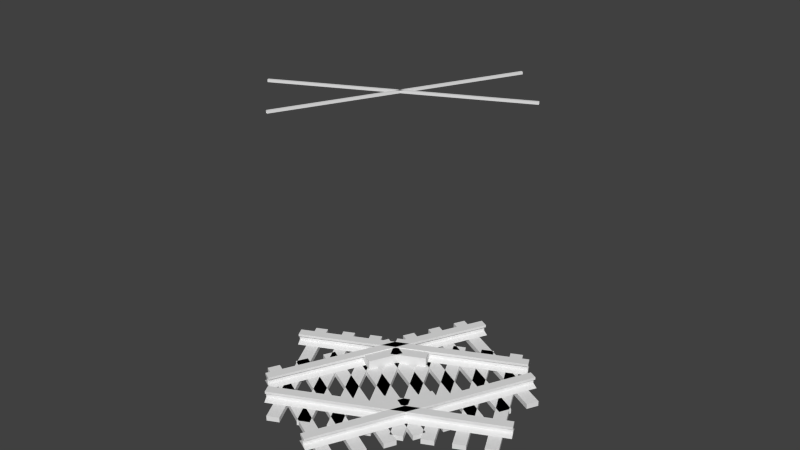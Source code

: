 # Source: rail_redo_bk_straight.blend  (saved by Blender 2.74.0; exported with 4.5.12 LTS)
import bpy
from mathutils import Matrix  # noqa: F401  (used for matrix-valued properties, if any)

bpy.ops.wm.read_factory_settings(use_empty=True)
scene = bpy.context.scene
scene.name = 'Scene'

# ---- collections
col_collection_1 = bpy.data.collections.new('Collection 1'); scene.collection.children.link(col_collection_1)
col_collection_1.hide_render = True
col_collection_1.hide_viewport = True
col_collection_2 = bpy.data.collections.new('Collection 2'); scene.collection.children.link(col_collection_2)
col_collection_2.hide_render = True
col_collection_2.hide_viewport = True
col_collection_3 = bpy.data.collections.new('Collection 3'); scene.collection.children.link(col_collection_3)

# ---- materials (node trees are filled in below, after node groups)
mat_material_008 = bpy.data.materials.new('Material.008')
mat_material_008.alpha_threshold = 0.0
mat_material_008.use_transparent_shadow = False
mat_material_008.preview_render_type = 'CUBE'
mat_material_008.roughness = 0.5
mat_material_008.line_color = (0.0, 0.0, 0.0, 1.0)
mat_material_009 = bpy.data.materials.new('Material.009')
mat_material_009.alpha_threshold = 0.0
mat_material_009.use_transparent_shadow = False
mat_material_009.preview_render_type = 'CUBE'
mat_material_009.roughness = 0.5
mat_material_009.line_color = (0.0, 0.0, 0.0, 1.0)
mat_material_026 = bpy.data.materials.new('Material.026')
mat_material_026.alpha_threshold = 0.0
mat_material_026.use_transparent_shadow = False
mat_material_026.preview_render_type = 'CUBE'
mat_material_026.roughness = 0.5
mat_material_026.line_color = (0.0, 0.0, 0.0, 1.0)
mat_material_027 = bpy.data.materials.new('Material.027')
mat_material_027.alpha_threshold = 0.0
mat_material_027.use_transparent_shadow = False
mat_material_027.preview_render_type = 'CUBE'
mat_material_027.roughness = 0.5
mat_material_027.line_color = (0.0, 0.0, 0.0, 1.0)
mat_material_028 = bpy.data.materials.new('Material.028')
mat_material_028.alpha_threshold = 0.0
mat_material_028.use_transparent_shadow = False
mat_material_028.preview_render_type = 'CUBE'
mat_material_028.roughness = 0.5
mat_material_028.line_color = (0.0, 0.0, 0.0, 1.0)
mat_material_029 = bpy.data.materials.new('Material.029')
mat_material_029.alpha_threshold = 0.0
mat_material_029.use_transparent_shadow = False
mat_material_029.preview_render_type = 'CUBE'
mat_material_029.roughness = 0.5
mat_material_029.line_color = (0.0, 0.0, 0.0, 1.0)
mat_material_036 = bpy.data.materials.new('Material.036')
mat_material_036.alpha_threshold = 0.0
mat_material_036.use_transparent_shadow = False
mat_material_036.preview_render_type = 'CUBE'
mat_material_036.roughness = 0.5
mat_material_036.line_color = (0.0, 0.0, 0.0, 1.0)
mat_material_037 = bpy.data.materials.new('Material.037')
mat_material_037.alpha_threshold = 0.0
mat_material_037.use_transparent_shadow = False
mat_material_037.preview_render_type = 'CUBE'
mat_material_037.roughness = 0.5
mat_material_037.line_color = (0.0, 0.0, 0.0, 1.0)
mat_material_000 = bpy.data.materials.new('Material.000')
mat_material_000.alpha_threshold = 0.0
mat_material_000.use_transparent_shadow = False
mat_material_000.preview_render_type = 'CUBE'
mat_material_000.roughness = 0.5
mat_material_000.line_color = (0.0, 0.0, 0.0, 1.0)
mat_material_001 = bpy.data.materials.new('Material.001')
mat_material_001.alpha_threshold = 0.0
mat_material_001.use_transparent_shadow = False
mat_material_001.preview_render_type = 'CUBE'
mat_material_001.roughness = 0.5
mat_material_001.line_color = (0.0, 0.0, 0.0, 1.0)
mat_material_002 = bpy.data.materials.new('Material.002')
mat_material_002.alpha_threshold = 0.0
mat_material_002.use_transparent_shadow = False
mat_material_002.preview_render_type = 'CUBE'
mat_material_002.roughness = 0.5
mat_material_002.line_color = (0.0, 0.0, 0.0, 1.0)
mat_material_003 = bpy.data.materials.new('Material.003')
mat_material_003.alpha_threshold = 0.0
mat_material_003.use_transparent_shadow = False
mat_material_003.preview_render_type = 'CUBE'
mat_material_003.roughness = 0.5
mat_material_003.line_color = (0.0, 0.0, 0.0, 1.0)
mat_material_004 = bpy.data.materials.new('Material.004')
mat_material_004.alpha_threshold = 0.0
mat_material_004.use_transparent_shadow = False
mat_material_004.preview_render_type = 'CUBE'
mat_material_004.roughness = 0.5
mat_material_004.line_color = (0.0, 0.0, 0.0, 1.0)
mat_material_005 = bpy.data.materials.new('Material.005')
mat_material_005.alpha_threshold = 0.0
mat_material_005.use_transparent_shadow = False
mat_material_005.preview_render_type = 'CUBE'
mat_material_005.roughness = 0.5
mat_material_005.line_color = (0.0, 0.0, 0.0, 1.0)
mat_material_006 = bpy.data.materials.new('Material.006')
mat_material_006.alpha_threshold = 0.0
mat_material_006.use_transparent_shadow = False
mat_material_006.preview_render_type = 'CUBE'
mat_material_006.roughness = 0.5
mat_material_006.line_color = (0.0, 0.0, 0.0, 1.0)
mat_material_007 = bpy.data.materials.new('Material.007')
mat_material_007.alpha_threshold = 0.0
mat_material_007.use_transparent_shadow = False
mat_material_007.preview_render_type = 'CUBE'
mat_material_007.roughness = 0.5
mat_material_007.line_color = (0.0, 0.0, 0.0, 1.0)

# ---- material node trees

# ---- world
world_world = bpy.data.worlds.new('World'); scene.world = world_world
world_world.color = (0.05088, 0.05088, 0.05088)
world_world.use_sun_shadow = False
world_world.sun_shadow_jitter_overblur = 0.0
world_world.cycles.sampling_method = 'MANUAL'
world_world.cycles.sample_map_resolution = 256

# ---- meshes
me_cube_009 = bpy.data.meshes.new('Cube.009')
me_cube_009.from_pydata([(0.3292, -0.1716, -0.03191), (0.3292, -0.1716, 0.1322), (0.3292, 0.1716, -0.03191), (0.3292, 0.1716, 0.1322), (0.4623, -0.1716, -0.03191), (0.4623, -0.1716, 0.1322), (0.4623, 0.1716, -0.03191), (0.4623, 0.1716, 0.1322), (0.4123, -0.5, 0.04), (0.4123, 0.5, 0.04), (0.5605, 0.5, 0.04), (0.5605, -0.5, 0.04), (0.4741, -0.5, 0.06), (0.4741, 0.5, 0.06), (0.4988, 0.5, 0.06), (0.4988, -0.5, 0.06), (0.4741, -0.5, 0.11), (0.4741, 0.5, 0.11), (0.4988, 0.5, 0.11), (0.4988, -0.5, 0.11), (0.5296, 0.5, 0.115), (0.5296, -0.5, 0.115), (0.4432, -0.5, 0.115), (0.4432, 0.5, 0.115), (0.5296, 0.5, 0.14), (0.5296, -0.5, 0.14), (0.4432, -0.5, 0.14), (0.4432, 0.5, 0.14), (0.7412, -0.435, -0.01), (-0.7412, -0.435, -0.01), (-0.7412, -0.315, -0.01), (0.7412, -0.315, -0.01), (0.7412, -0.435, 0.04), (-0.7412, -0.435, 0.04), (-0.7412, -0.315, 0.04), (0.7412, -0.315, 0.04), (-0.01173, -0.5, 2.879), (-0.01173, 0.5, 2.879), (-0.01173, -0.5, 2.901), (-0.01173, 0.5, 2.901), (0.01173, 0.5, 2.879), (0.01173, -0.5, 2.879), (0.01173, 0.5, 2.901), (0.01173, -0.5, 2.901), (-0.4123, 0.5, 0.04), (-0.4123, -0.5, 0.04), (-0.5605, -0.5, 0.04), (-0.5605, 0.5, 0.04), (-0.4741, 0.5, 0.06), (-0.4741, -0.5, 0.06), (-0.4988, -0.5, 0.06), (-0.4988, 0.5, 0.06), (-0.4741, 0.5, 0.11), (-0.4741, -0.5, 0.11), (-0.4988, -0.5, 0.11), (-0.4988, 0.5, 0.11), (-0.5296, -0.5, 0.115), (-0.5296, 0.5, 0.115), (-0.4432, 0.5, 0.115), (-0.4432, -0.5, 0.115), (-0.5296, -0.5, 0.14), (-0.5296, 0.5, 0.14), (-0.4432, 0.5, 0.14), (-0.4432, -0.5, 0.14), (-0.7412, 0.435, -0.01), (0.7412, 0.435, -0.01), (0.7412, 0.315, -0.01), (-0.7412, 0.315, -0.01), (-0.7412, 0.435, 0.04), (0.7412, 0.435, 0.04), (0.7412, 0.315, 0.04), (-0.7412, 0.315, 0.04), (0.7412, -0.1879, -0.01), (-0.7412, -0.1879, -0.01), (-0.7412, -0.06786, -0.01), (0.7412, -0.06786, -0.01), (0.7412, -0.1879, 0.04), (-0.7412, -0.1879, 0.04), (-0.7412, -0.06786, 0.04), (0.7412, -0.06786, 0.04), (-0.7412, 0.1879, -0.01), (0.7412, 0.1879, -0.01), (0.7412, 0.06786, -0.01), (-0.7412, 0.06786, -0.01), (-0.7412, 0.1879, 0.04), (0.7412, 0.1879, 0.04), (0.7412, 0.06786, 0.04), (-0.7412, 0.06786, 0.04), (-0.3292, 0.1716, -0.03191), (-0.3292, 0.1716, 0.1322), (-0.3292, -0.1716, -0.03191), (-0.3292, -0.1716, 0.1322), (-0.4623, 0.1716, -0.03191), (-0.4623, 0.1716, 0.1322), (-0.4623, -0.1716, -0.03191), (-0.4623, -0.1716, 0.1322)], [], [(1, 3, 2, 0), (3, 7, 6, 2), (5, 1, 0, 4), (5, 7, 3, 1), (15, 14, 18, 19), (8, 12, 13, 9), (9, 13, 14, 10), (10, 14, 15, 11), (12, 8, 11, 15), (19, 16, 12, 15), (12, 16, 17, 13), (14, 13, 17, 18), (19, 18, 20, 21), (17, 16, 22, 23), (21, 20, 24, 25), (23, 22, 26, 27), (24, 27, 26, 25), (16, 19, 21, 25, 26, 22), (17, 23, 27, 24, 20, 18), (32, 35, 34, 33), (28, 32, 33, 29), (29, 33, 34, 30), (30, 34, 35, 31), (32, 28, 31, 35), (36, 38, 39, 37), (40, 42, 43, 41), (36, 37, 40, 41), (38, 43, 42, 39), (51, 50, 54, 55), (44, 48, 49, 45), (45, 49, 50, 46), (46, 50, 51, 47), (48, 44, 47, 51), (55, 52, 48, 51), (48, 52, 53, 49), (50, 49, 53, 54), (55, 54, 56, 57), (53, 52, 58, 59), (57, 56, 60, 61), (59, 58, 62, 63), (60, 63, 62, 61), (52, 55, 57, 61, 62, 58), (53, 59, 63, 60, 56, 54), (68, 71, 70, 69), (64, 68, 69, 65), (65, 69, 70, 66), (66, 70, 71, 67), (68, 64, 67, 71), (76, 79, 78, 77), (72, 76, 77, 73), (73, 77, 78, 74), (74, 78, 79, 75), (76, 72, 75, 79), (84, 87, 86, 85), (80, 84, 85, 81), (81, 85, 86, 82), (82, 86, 87, 83), (84, 80, 83, 87), (89, 91, 90, 88), (91, 95, 94, 90), (93, 89, 88, 92), (93, 95, 91, 89)])
me_cube_009.polygons.foreach_set('material_index', [0, 0, 0, 0, 2, 2, 2, 2, 2, 2, 2, 2, 2, 2, 2, 2, 2, 2, 2, 3, 3, 3, 3, 3, 0, 1, 0, 0, 2, 2, 2, 2, 2, 2, 2, 2, 2, 2, 2, 2, 2, 2, 2, 3, 3, 3, 3, 3, 3, 3, 3, 3, 3, 3, 3, 3, 3, 3, 0, 0, 0, 0])
_uv = me_cube_009.uv_layers.new(name='UVMap')
_uv.uv.foreach_set('vector', [0.7427, 0.1169, 0.7427, 0.3317, 0.64, 0.3317, 0.64, 0.1169, 0.7427, 0.3317, 0.826, 0.3317, 0.826, 0.4343, 0.7427, 0.4343, 0.826, 0.1169, 0.7427, 0.1169, 0.7427, 0.0142, 0.826, 0.0142, 0.826, 0.1169, 0.826, 0.3317, 0.7427, 0.3317, 0.7427, 0.1169, 0.5691, 0.2971, 0.5691, 0.9229, 0.5378, 0.9229, 0.5378, 0.2971, 0.3413, 0.2971, 0.3819, 0.2971, 0.3819, 0.9229, 0.3413, 0.9229, 0.4291, 0.9855, 0.4678, 0.973, 0.4833, 0.973, 0.5219, 0.9855, 0.6097, 0.9229, 0.5691, 0.9229, 0.5691, 0.2971, 0.6097, 0.2971, 0.4678, 0.247, 0.4291, 0.2345, 0.5219, 0.2345, 0.4833, 0.247, 0.4833, 0.2783, 0.4678, 0.2783, 0.4678, 0.247, 0.4833, 0.247, 0.3819, 0.2971, 0.4132, 0.2971, 0.4132, 0.9229, 0.3819, 0.9229, 0.4833, 0.973, 0.4678, 0.973, 0.4678, 0.9417, 0.4833, 0.9417, 0.5378, 0.2971, 0.5378, 0.9229, 0.5182, 0.9229, 0.5182, 0.2971, 0.4132, 0.9229, 0.4132, 0.2971, 0.4328, 0.2971, 0.4328, 0.9229, 0.5182, 0.2971, 0.5182, 0.9229, 0.5026, 0.9229, 0.5026, 0.2971, 0.4328, 0.9229, 0.4328, 0.2971, 0.4485, 0.2971, 0.4485, 0.9229, 0.5026, 0.9229, 0.4485, 0.9229, 0.4485, 0.2971, 0.5026, 0.2971, 0.4678, 0.2783, 0.4833, 0.2783, 0.5026, 0.2814, 0.5026, 0.2971, 0.4485, 0.2971, 0.4485, 0.2814, 0.4678, 0.9417, 0.4485, 0.9386, 0.4485, 0.9229, 0.5026, 0.9229, 0.5026, 0.9386, 0.4833, 0.9417, 0.9588, 0.9625, 0.8837, 0.9625, 0.8837, 0.03481, 0.9588, 0.03481, 0.9901, 0.9625, 0.9588, 0.9625, 0.9588, 0.03481, 0.9901, 0.03481, 0.9588, 0.00352, 0.9588, 0.03481, 0.8837, 0.03481, 0.8837, 0.003521, 0.8524, 0.03481, 0.8837, 0.03481, 0.8837, 0.9625, 0.8524, 0.9625, 0.9588, 0.9625, 0.9588, 0.9938, 0.8837, 0.9938, 0.8837, 0.9625, 0.6554, 0.3627, 0.669, 0.3627, 0.669, 0.9885, 0.6554, 0.9885, 0.6972, 0.9885, 0.6837, 0.9885, 0.6837, 0.3627, 0.6972, 0.3627, 0.7119, 0.3627, 0.7119, 0.9885, 0.6972, 0.9885, 0.6972, 0.3627, 0.669, 0.3627, 0.6837, 0.3627, 0.6837, 0.9885, 0.669, 0.9885, 0.5691, 0.2971, 0.5691, 0.9229, 0.5378, 0.9229, 0.5378, 0.2971, 0.3413, 0.2971, 0.3819, 0.2971, 0.3819, 0.9229, 0.3413, 0.9229, 0.4291, 0.9855, 0.4678, 0.973, 0.4833, 0.973, 0.5219, 0.9855, 0.6097, 0.9229, 0.5691, 0.9229, 0.5691, 0.2971, 0.6097, 0.2971, 0.4678, 0.247, 0.4291, 0.2345, 0.5219, 0.2345, 0.4833, 0.247, 0.4833, 0.2783, 0.4678, 0.2783, 0.4678, 0.247, 0.4833, 0.247, 0.3819, 0.2971, 0.4132, 0.2971, 0.4132, 0.9229, 0.3819, 0.9229, 0.4833, 0.973, 0.4678, 0.973, 0.4678, 0.9417, 0.4833, 0.9417, 0.5378, 0.2971, 0.5378, 0.9229, 0.5182, 0.9229, 0.5182, 0.2971, 0.4132, 0.9229, 0.4132, 0.2971, 0.4328, 0.2971, 0.4328, 0.9229, 0.5182, 0.2971, 0.5182, 0.9229, 0.5026, 0.9229, 0.5026, 0.2971, 0.4328, 0.9229, 0.4328, 0.2971, 0.4485, 0.2971, 0.4485, 0.9229, 0.5026, 0.9229, 0.4485, 0.9229, 0.4485, 0.2971, 0.5026, 0.2971, 0.4678, 0.2783, 0.4833, 0.2783, 0.5026, 0.2814, 0.5026, 0.2971, 0.4485, 0.2971, 0.4485, 0.2814, 0.4678, 0.9417, 0.4485, 0.9386, 0.4485, 0.9229, 0.5026, 0.9229, 0.5026, 0.9386, 0.4833, 0.9417, 0.9588, 0.9625, 0.8837, 0.9625, 0.8837, 0.03481, 0.9588, 0.03481, 0.9901, 0.9625, 0.9588, 0.9625, 0.9588, 0.03481, 0.9901, 0.03481, 0.9588, 0.00352, 0.9588, 0.03481, 0.8837, 0.03481, 0.8837, 0.003521, 0.8524, 0.03481, 0.8837, 0.03481, 0.8837, 0.9625, 0.8524, 0.9625, 0.9588, 0.9625, 0.9588, 0.9938, 0.8837, 0.9938, 0.8837, 0.9625, 0.9588, 0.9625, 0.8837, 0.9625, 0.8837, 0.03481, 0.9588, 0.03481, 0.9901, 0.9625, 0.9588, 0.9625, 0.9588, 0.03481, 0.9901, 0.03481, 0.9588, 0.00352, 0.9588, 0.03481, 0.8837, 0.03481, 0.8837, 0.003521, 0.8524, 0.03481, 0.8837, 0.03481, 0.8837, 0.9625, 0.8524, 0.9625, 0.9588, 0.9625, 0.9588, 0.9938, 0.8837, 0.9938, 0.8837, 0.9625, 0.9588, 0.9625, 0.8837, 0.9625, 0.8837, 0.03481, 0.9588, 0.03481, 0.9901, 0.9625, 0.9588, 0.9625, 0.9588, 0.03481, 0.9901, 0.03481, 0.9588, 0.00352, 0.9588, 0.03481, 0.8837, 0.03481, 0.8837, 0.003521, 0.8524, 0.03481, 0.8837, 0.03481, 0.8837, 0.9625, 0.8524, 0.9625, 0.9588, 0.9625, 0.9588, 0.9938, 0.8837, 0.9938, 0.8837, 0.9625, 0.7427, 0.1169, 0.7427, 0.3317, 0.64, 0.3317, 0.64, 0.1169, 0.7427, 0.3317, 0.826, 0.3317, 0.826, 0.4343, 0.7427, 0.4343, 0.826, 0.1169, 0.7427, 0.1169, 0.7427, 0.0142, 0.826, 0.0142, 0.826, 0.1169, 0.826, 0.3317, 0.7427, 0.3317, 0.7427, 0.1169])
me_cube_009.materials.append(mat_material_008)
me_cube_009.materials.append(mat_material_009)
me_cube_009.materials.append(mat_material_026)
me_cube_009.materials.append(mat_material_027)
me_cube_009.use_remesh_preserve_volume = False
me_cube_009.use_remesh_preserve_attributes = False
me_cube_009.use_mirror_vertex_groups = False
me_cube_009.update()
me_cube_012 = bpy.data.meshes.new('Cube.012')
me_cube_012.from_pydata([(0.2328, -0.1214, -0.03191), (0.2328, -0.1214, 0.1322), (0.2328, 0.1214, -0.03191), (0.2328, 0.1214, 0.1322), (0.327, -0.1214, -0.03191), (0.327, -0.1214, 0.1322), (0.327, 0.1214, -0.03191), (0.327, 0.1214, 0.1322), (0.2916, -0.5, 0.04), (0.2916, 0.5, 0.04), (0.3964, 0.5, 0.04), (0.3964, -0.5, 0.04), (0.3353, -0.5, 0.06), (0.3353, 0.5, 0.06), (0.3528, 0.5, 0.06), (0.3528, -0.5, 0.06), (0.3353, -0.5, 0.11), (0.3353, 0.5, 0.11), (0.3528, 0.5, 0.11), (0.3528, -0.5, 0.11), (0.3746, 0.5, 0.115), (0.3746, -0.5, 0.115), (0.3134, -0.5, 0.115), (0.3134, 0.5, 0.115), (0.3746, 0.5, 0.14), (0.3746, -0.5, 0.14), (0.3134, -0.5, 0.14), (0.3134, 0.5, 0.14), (0.5242, -0.048, 0.04), (-0.5242, -0.048, 0.04), (-0.5242, -0.1329, 0.04), (0.5242, -0.1329, 0.04), (0.5242, -0.048, -0.01), (-0.5242, -0.048, -0.01), (-0.5242, -0.1329, -0.01), (0.5242, -0.1329, -0.01), (-0.008298, -0.5, 2.879), (-0.008298, 0.5, 2.879), (-0.008298, -0.5, 2.901), (-0.008298, 0.5, 2.901), (0.008298, 0.5, 2.879), (0.008298, -0.5, 2.879), (0.008298, 0.5, 2.901), (0.008298, -0.5, 2.901), (-0.2916, 0.5, 0.04), (-0.2916, -0.5, 0.04), (-0.3964, -0.5, 0.04), (-0.3964, 0.5, 0.04), (-0.3353, 0.5, 0.06), (-0.3353, -0.5, 0.06), (-0.3528, -0.5, 0.06), (-0.3528, 0.5, 0.06), (-0.3353, 0.5, 0.11), (-0.3353, -0.5, 0.11), (-0.3528, -0.5, 0.11), (-0.3528, 0.5, 0.11), (-0.3746, -0.5, 0.115), (-0.3746, 0.5, 0.115), (-0.3134, 0.5, 0.115), (-0.3134, -0.5, 0.115), (-0.3746, -0.5, 0.14), (-0.3746, 0.5, 0.14), (-0.3134, 0.5, 0.14), (-0.3134, -0.5, 0.14), (-0.5242, 0.2941, -0.01), (0.5242, 0.2941, -0.01), (0.5242, 0.2092, -0.01), (-0.5242, 0.2092, -0.01), (-0.5242, 0.2941, 0.04), (0.5242, 0.2941, 0.04), (0.5242, 0.2092, 0.04), (-0.5242, 0.2092, 0.04), (0.5242, -0.2092, 0.04), (-0.5242, -0.2092, 0.04), (-0.5242, -0.2941, 0.04), (0.5242, -0.2941, 0.04), (0.5242, -0.2092, -0.01), (-0.5242, -0.2092, -0.01), (-0.5242, -0.2941, -0.01), (0.5242, -0.2941, -0.01), (-0.5242, 0.1329, -0.01), (0.5242, 0.1329, -0.01), (0.5242, 0.048, -0.01), (-0.5242, 0.048, -0.01), (-0.5242, 0.1329, 0.04), (0.5242, 0.1329, 0.04), (0.5242, 0.048, 0.04), (-0.5242, 0.048, 0.04), (-0.2328, 0.1214, -0.03191), (-0.2328, 0.1214, 0.1322), (-0.2328, -0.1214, -0.03191), (-0.2328, -0.1214, 0.1322), (-0.327, 0.1214, -0.03191), (-0.327, 0.1214, 0.1322), (-0.327, -0.1214, -0.03191), (-0.327, -0.1214, 0.1322), (-0.5242, 0.4548, -0.01), (0.5242, 0.4548, -0.01), (0.5242, 0.3699, -0.01), (-0.5242, 0.3699, -0.01), (-0.5242, 0.4548, 0.04), (0.5242, 0.4548, 0.04), (0.5242, 0.3699, 0.04), (-0.5242, 0.3699, 0.04), (0.5242, -0.4548, -0.01), (-0.5242, -0.4548, -0.01), (-0.5242, -0.3699, -0.01), (0.5242, -0.3699, -0.01), (0.5242, -0.4548, 0.04), (-0.5242, -0.4548, 0.04), (-0.5242, -0.3699, 0.04), (0.5242, -0.3699, 0.04)], [], [(1, 3, 2, 0), (3, 7, 6, 2), (5, 1, 0, 4), (5, 7, 3, 1), (15, 14, 18, 19), (8, 12, 13, 9), (9, 13, 14, 10), (10, 14, 15, 11), (12, 8, 11, 15), (19, 16, 12, 15), (12, 16, 17, 13), (14, 13, 17, 18), (19, 18, 20, 21), (17, 16, 22, 23), (21, 20, 24, 25), (23, 22, 26, 27), (24, 27, 26, 25), (16, 19, 21, 25, 26, 22), (17, 23, 27, 24, 20, 18), (31, 35, 32, 28), (33, 29, 28, 32), (34, 30, 29, 33), (35, 31, 30, 34), (31, 28, 29, 30), (36, 38, 39, 37), (40, 42, 43, 41), (36, 37, 40, 41), (38, 43, 42, 39), (51, 50, 54, 55), (44, 48, 49, 45), (45, 49, 50, 46), (46, 50, 51, 47), (48, 44, 47, 51), (55, 52, 48, 51), (48, 52, 53, 49), (50, 49, 53, 54), (55, 54, 56, 57), (53, 52, 58, 59), (57, 56, 60, 61), (59, 58, 62, 63), (60, 63, 62, 61), (52, 55, 57, 61, 62, 58), (53, 59, 63, 60, 56, 54), (68, 71, 70, 69), (64, 68, 69, 65), (65, 69, 70, 66), (66, 70, 71, 67), (68, 64, 67, 71), (75, 79, 76, 72), (77, 73, 72, 76), (78, 74, 73, 77), (79, 75, 74, 78), (75, 72, 73, 74), (84, 87, 86, 85), (80, 84, 85, 81), (81, 85, 86, 82), (82, 86, 87, 83), (84, 80, 83, 87), (89, 91, 90, 88), (91, 95, 94, 90), (93, 89, 88, 92), (93, 95, 91, 89), (100, 103, 102, 101), (96, 100, 101, 97), (97, 101, 102, 98), (98, 102, 103, 99), (100, 96, 99, 103), (108, 111, 110, 109), (104, 108, 109, 105), (105, 109, 110, 106), (106, 110, 111, 107), (108, 104, 107, 111)])
me_cube_012.polygons.foreach_set('material_index', [0, 0, 0, 0, 2, 2, 2, 2, 2, 2, 2, 2, 2, 2, 2, 2, 2, 2, 2, 3, 3, 3, 3, 3, 0, 1, 0, 0, 2, 2, 2, 2, 2, 2, 2, 2, 2, 2, 2, 2, 2, 2, 2, 3, 3, 3, 3, 3, 3, 3, 3, 3, 3, 3, 3, 3, 3, 3, 0, 0, 0, 0, 3, 3, 3, 3, 3, 3, 3, 3, 3, 3])
_uv = me_cube_012.uv_layers.new(name='UVMap')
_uv.uv.foreach_set('vector', [0.7427, 0.1169, 0.7427, 0.3317, 0.64, 0.3317, 0.64, 0.1169, 0.7427, 0.3317, 0.826, 0.3317, 0.826, 0.4343, 0.7427, 0.4343, 0.826, 0.1169, 0.7427, 0.1169, 0.7427, 0.0142, 0.826, 0.0142, 0.826, 0.1169, 0.826, 0.3317, 0.7427, 0.3317, 0.7427, 0.1169, 0.5691, 0.2971, 0.5691, 0.9229, 0.5378, 0.9229, 0.5378, 0.2971, 0.3413, 0.2971, 0.3819, 0.2971, 0.3819, 0.9229, 0.3413, 0.9229, 0.4291, 0.9855, 0.4678, 0.973, 0.4833, 0.973, 0.5219, 0.9855, 0.6097, 0.9229, 0.5691, 0.9229, 0.5691, 0.2971, 0.6097, 0.2971, 0.4678, 0.247, 0.4291, 0.2345, 0.5219, 0.2345, 0.4833, 0.247, 0.4833, 0.2783, 0.4678, 0.2783, 0.4678, 0.247, 0.4833, 0.247, 0.3819, 0.2971, 0.4132, 0.2971, 0.4132, 0.9229, 0.3819, 0.9229, 0.4833, 0.973, 0.4678, 0.973, 0.4678, 0.9417, 0.4833, 0.9417, 0.5378, 0.2971, 0.5378, 0.9229, 0.5182, 0.9229, 0.5182, 0.2971, 0.4132, 0.9229, 0.4132, 0.2971, 0.4328, 0.2971, 0.4328, 0.9229, 0.5182, 0.2971, 0.5182, 0.9229, 0.5026, 0.9229, 0.5026, 0.2971, 0.4328, 0.9229, 0.4328, 0.2971, 0.4485, 0.2971, 0.4485, 0.9229, 0.5026, 0.9229, 0.4485, 0.9229, 0.4485, 0.2971, 0.5026, 0.2971, 0.4678, 0.2783, 0.4833, 0.2783, 0.5026, 0.2814, 0.5026, 0.2971, 0.4485, 0.2971, 0.4485, 0.2814, 0.4678, 0.9417, 0.4485, 0.9386, 0.4485, 0.9229, 0.5026, 0.9229, 0.5026, 0.9386, 0.4833, 0.9417, 0.9588, 0.9625, 0.9588, 0.9938, 0.8837, 0.9938, 0.8837, 0.9625, 0.8524, 0.03481, 0.8837, 0.03481, 0.8837, 0.9625, 0.8524, 0.9625, 0.9588, 0.00352, 0.9588, 0.03481, 0.8837, 0.03481, 0.8837, 0.003521, 0.9901, 0.9625, 0.9588, 0.9625, 0.9588, 0.03481, 0.9901, 0.03481, 0.9588, 0.9625, 0.8837, 0.9625, 0.8837, 0.03481, 0.9588, 0.03481, 0.6554, 0.3627, 0.669, 0.3627, 0.669, 0.9885, 0.6554, 0.9885, 0.6972, 0.9885, 0.6837, 0.9885, 0.6837, 0.3627, 0.6972, 0.3627, 0.7119, 0.3627, 0.7119, 0.9885, 0.6972, 0.9885, 0.6972, 0.3627, 0.669, 0.3627, 0.6837, 0.3627, 0.6837, 0.9885, 0.669, 0.9885, 0.5691, 0.2971, 0.5691, 0.9229, 0.5378, 0.9229, 0.5378, 0.2971, 0.3413, 0.2971, 0.3819, 0.2971, 0.3819, 0.9229, 0.3413, 0.9229, 0.4291, 0.9855, 0.4678, 0.973, 0.4833, 0.973, 0.5219, 0.9855, 0.6097, 0.9229, 0.5691, 0.9229, 0.5691, 0.2971, 0.6097, 0.2971, 0.4678, 0.247, 0.4291, 0.2345, 0.5219, 0.2345, 0.4833, 0.247, 0.4833, 0.2783, 0.4678, 0.2783, 0.4678, 0.247, 0.4833, 0.247, 0.3819, 0.2971, 0.4132, 0.2971, 0.4132, 0.9229, 0.3819, 0.9229, 0.4833, 0.973, 0.4678, 0.973, 0.4678, 0.9417, 0.4833, 0.9417, 0.5378, 0.2971, 0.5378, 0.9229, 0.5182, 0.9229, 0.5182, 0.2971, 0.4132, 0.9229, 0.4132, 0.2971, 0.4328, 0.2971, 0.4328, 0.9229, 0.5182, 0.2971, 0.5182, 0.9229, 0.5026, 0.9229, 0.5026, 0.2971, 0.4328, 0.9229, 0.4328, 0.2971, 0.4485, 0.2971, 0.4485, 0.9229, 0.5026, 0.9229, 0.4485, 0.9229, 0.4485, 0.2971, 0.5026, 0.2971, 0.4678, 0.2783, 0.4833, 0.2783, 0.5026, 0.2814, 0.5026, 0.2971, 0.4485, 0.2971, 0.4485, 0.2814, 0.4678, 0.9417, 0.4485, 0.9386, 0.4485, 0.9229, 0.5026, 0.9229, 0.5026, 0.9386, 0.4833, 0.9417, 0.9588, 0.9625, 0.8837, 0.9625, 0.8837, 0.03481, 0.9588, 0.03481, 0.9901, 0.9625, 0.9588, 0.9625, 0.9588, 0.03481, 0.9901, 0.03481, 0.9588, 0.00352, 0.9588, 0.03481, 0.8837, 0.03481, 0.8837, 0.003521, 0.8524, 0.03481, 0.8837, 0.03481, 0.8837, 0.9625, 0.8524, 0.9625, 0.9588, 0.9625, 0.9588, 0.9938, 0.8837, 0.9938, 0.8837, 0.9625, 0.9588, 0.9625, 0.9588, 0.9938, 0.8837, 0.9938, 0.8837, 0.9625, 0.8524, 0.03481, 0.8837, 0.03481, 0.8837, 0.9625, 0.8524, 0.9625, 0.9588, 0.00352, 0.9588, 0.03481, 0.8837, 0.03481, 0.8837, 0.003521, 0.9901, 0.9625, 0.9588, 0.9625, 0.9588, 0.03481, 0.9901, 0.03481, 0.9588, 0.9625, 0.8837, 0.9625, 0.8837, 0.03481, 0.9588, 0.03481, 0.9588, 0.9625, 0.8837, 0.9625, 0.8837, 0.03481, 0.9588, 0.03481, 0.9901, 0.9625, 0.9588, 0.9625, 0.9588, 0.03481, 0.9901, 0.03481, 0.9588, 0.00352, 0.9588, 0.03481, 0.8837, 0.03481, 0.8837, 0.003521, 0.8524, 0.03481, 0.8837, 0.03481, 0.8837, 0.9625, 0.8524, 0.9625, 0.9588, 0.9625, 0.9588, 0.9938, 0.8837, 0.9938, 0.8837, 0.9625, 0.7427, 0.1169, 0.7427, 0.3317, 0.64, 0.3317, 0.64, 0.1169, 0.7427, 0.3317, 0.826, 0.3317, 0.826, 0.4343, 0.7427, 0.4343, 0.826, 0.1169, 0.7427, 0.1169, 0.7427, 0.0142, 0.826, 0.0142, 0.826, 0.1169, 0.826, 0.3317, 0.7427, 0.3317, 0.7427, 0.1169, 0.9588, 0.9625, 0.8837, 0.9625, 0.8837, 0.03481, 0.9588, 0.03481, 0.9901, 0.9625, 0.9588, 0.9625, 0.9588, 0.03481, 0.9901, 0.03481, 0.9588, 0.00352, 0.9588, 0.03481, 0.8837, 0.03481, 0.8837, 0.003521, 0.8524, 0.03481, 0.8837, 0.03481, 0.8837, 0.9625, 0.8524, 0.9625, 0.9588, 0.9625, 0.9588, 0.9938, 0.8837, 0.9938, 0.8837, 0.9625, 0.9588, 0.9625, 0.8837, 0.9625, 0.8837, 0.03481, 0.9588, 0.03481, 0.9901, 0.9625, 0.9588, 0.9625, 0.9588, 0.03481, 0.9901, 0.03481, 0.9588, 0.00352, 0.9588, 0.03481, 0.8837, 0.03481, 0.8837, 0.003521, 0.8524, 0.03481, 0.8837, 0.03481, 0.8837, 0.9625, 0.8524, 0.9625, 0.9588, 0.9625, 0.9588, 0.9938, 0.8837, 0.9938, 0.8837, 0.9625])
me_cube_012.materials.append(mat_material_008)
me_cube_012.materials.append(mat_material_009)
me_cube_012.materials.append(mat_material_026)
me_cube_012.materials.append(mat_material_027)
me_cube_012.use_remesh_preserve_volume = False
me_cube_012.use_remesh_preserve_attributes = False
me_cube_012.use_mirror_vertex_groups = False
me_cube_012.update()
me_cube_014 = bpy.data.meshes.new('Cube.014')
me_cube_014.from_pydata([(0.3292, -0.1716, -0.03191), (0.3292, -0.1716, 0.1322), (0.3292, 0.1716, -0.03191), (0.3292, 0.1716, 0.1322), (0.4623, -0.1716, -0.03191), (0.4623, -0.1716, 0.1322), (0.4623, 0.1716, -0.03191), (0.4623, 0.1716, 0.1322), (0.4123, 2.086e-07, 0.04), (0.4123, 1.118, 0.04), (0.5605, 1.118, 0.04), (0.5605, 1.49e-07, 0.04), (0.4741, 3.278e-07, 0.06), (0.4741, 1.118, 0.06), (0.4988, 1.118, 0.06), (0.4988, 2.384e-07, 0.06), (0.4741, 3.278e-07, 0.11), (0.4741, 1.118, 0.11), (0.4988, 1.118, 0.11), (0.4988, 2.384e-07, 0.11), (0.5296, 1.118, 0.115), (0.5296, 2.384e-07, 0.115), (0.4432, 3.278e-07, 0.115), (0.4432, 1.118, 0.115), (0.5296, 1.118, 0.14), (0.5296, 2.384e-07, 0.14), (0.4432, 3.278e-07, 0.14), (0.4432, 1.118, 0.14), (0.7412, -0.4781, -0.01), (-0.7412, -0.4781, -0.01), (-0.7412, -0.3581, -0.01), (0.7412, -0.3581, -0.01), (0.7412, -0.4781, 0.04), (-0.7412, -0.4781, 0.04), (-0.7412, -0.3581, 0.04), (0.7412, -0.3581, 0.04), (-0.01173, -1.118, 2.879), (-0.01173, -3.576e-07, 2.879), (-0.01173, -1.118, 2.901), (-0.01173, -4.768e-07, 2.901), (0.01173, -4.768e-07, 2.879), (0.01173, -1.118, 2.879), (0.01173, -7.153e-07, 2.901), (0.01173, -1.118, 2.901), (-0.4123, 1.118, 0.04), (-0.4123, -2.384e-07, 0.04), (-0.5605, -2.384e-07, 0.04), (-0.5605, 1.118, 0.04), (-0.4741, 1.118, 0.06), (-0.4741, -4.768e-07, 0.06), (-0.4988, -2.384e-07, 0.06), (-0.4988, 1.118, 0.06), (-0.4741, 1.118, 0.11), (-0.4741, -4.768e-07, 0.11), (-0.4988, -2.384e-07, 0.11), (-0.4988, 1.118, 0.11), (-0.5296, -2.384e-07, 0.115), (-0.5296, 1.118, 0.115), (-0.4432, 1.118, 0.115), (-0.4432, -4.768e-07, 0.115), (-0.5296, -2.384e-07, 0.14), (-0.5296, 1.118, 0.14), (-0.4432, 1.118, 0.14), (-0.4432, -4.768e-07, 0.14), (-0.7412, 0.08474, 0.04), (0.7412, 0.08474, 0.04), (0.7412, 0.2047, 0.04), (-0.7412, 0.2047, 0.04), (-0.7412, 0.08474, -0.01), (0.7412, 0.08474, -0.01), (0.7412, 0.2047, -0.01), (-0.7412, 0.2047, -0.01), (0.7412, -0.2047, -0.01), (-0.7412, -0.2047, -0.01), (-0.7412, -0.08474, -0.01), (0.7412, -0.08474, -0.01), (0.7412, -0.2047, 0.04), (-0.7412, -0.2047, 0.04), (-0.7412, -0.08474, 0.04), (0.7412, -0.08474, 0.04), (-0.7412, 0.3581, 0.04), (0.7412, 0.3581, 0.04), (0.7412, 0.4781, 0.04), (-0.7412, 0.4781, 0.04), (-0.7412, 0.3581, -0.01), (0.7412, 0.3581, -0.01), (0.7412, 0.4781, -0.01), (-0.7412, 0.4781, -0.01), (-0.3292, 0.1716, -0.03191), (-0.3292, 0.1716, 0.1322), (-0.3292, -0.1716, -0.03191), (-0.3292, -0.1716, 0.1322), (-0.4623, 0.1716, -0.03191), (-0.4623, 0.1716, 0.1322), (-0.4623, -0.1716, -0.03191), (-0.4623, -0.1716, 0.1322), (-0.7412, 1.034, -0.01), (0.7412, 1.034, -0.01), (0.7412, 0.914, -0.01), (-0.7412, 0.914, -0.01), (-0.7412, 1.034, 0.04), (0.7412, 1.034, 0.04), (0.7412, 0.914, 0.04), (-0.7412, 0.914, 0.04), (-0.7412, 0.7543, -0.01), (0.7412, 0.7543, -0.01), (0.7412, 0.6343, -0.01), (-0.7412, 0.6343, -0.01), (-0.7412, 0.7543, 0.04), (0.7412, 0.7543, 0.04), (0.7412, 0.6343, 0.04), (-0.7412, 0.6343, 0.04), (0.7412, -0.6343, 0.04), (-0.7412, -0.6343, 0.04), (-0.7412, -0.7543, 0.04), (0.7412, -0.7543, 0.04), (0.7412, -0.6343, -0.01), (-0.7412, -0.6343, -0.01), (-0.7412, -0.7543, -0.01), (0.7412, -0.7543, -0.01), (0.7412, -0.914, 0.04), (-0.7412, -0.914, 0.04), (-0.7412, -1.034, 0.04), (0.7412, -1.034, 0.04), (0.7412, -0.914, -0.01), (-0.7412, -0.914, -0.01), (-0.7412, -1.034, -0.01), (0.7412, -1.034, -0.01), (0.4123, -1.118, 0.04), (0.4123, 2.384e-07, 0.04), (0.5605, 2.384e-07, 0.04), (0.5605, -1.118, 0.04), (0.4741, -1.118, 0.06), (0.4741, 4.768e-07, 0.06), (0.4988, 2.384e-07, 0.06), (0.4988, -1.118, 0.06), (0.4741, -1.118, 0.11), (0.4741, 4.768e-07, 0.11), (0.4988, 2.384e-07, 0.11), (0.4988, -1.118, 0.11), (0.5296, 2.384e-07, 0.115), (0.5296, -1.118, 0.115), (0.4432, -1.118, 0.115), (0.4432, 4.768e-07, 0.115), (0.5296, 2.384e-07, 0.14), (0.5296, -1.118, 0.14), (0.4432, -1.118, 0.14), (0.4432, 4.768e-07, 0.14), (-0.4123, -1.192e-07, 0.04), (-0.4123, -1.118, 0.04), (-0.5605, -1.118, 0.04), (-0.5605, -1.192e-07, 0.04), (-0.4741, -2.384e-07, 0.06), (-0.4741, -1.118, 0.06), (-0.4988, -1.118, 0.06), (-0.4988, -2.384e-07, 0.06), (-0.4741, -2.384e-07, 0.11), (-0.4741, -1.118, 0.11), (-0.4988, -1.118, 0.11), (-0.4988, -2.384e-07, 0.11), (-0.5296, -1.118, 0.115), (-0.5296, -1.788e-07, 0.115), (-0.4432, -2.384e-07, 0.115), (-0.4432, -1.118, 0.115), (-0.5296, -1.118, 0.14), (-0.5296, -1.788e-07, 0.14), (-0.4432, -2.384e-07, 0.14), (-0.4432, -1.118, 0.14), (0.01173, -1.043e-06, 2.901), (0.01173, 1.118, 2.901), (0.01173, -6.855e-07, 2.879), (0.01173, 1.118, 2.879), (-0.01173, 1.118, 2.901), (-0.01173, -5.662e-07, 2.901), (-0.01173, 1.118, 2.879), (-0.01173, -6.855e-07, 2.879)], [], [(1, 3, 2, 0), (3, 7, 6, 2), (5, 1, 0, 4), (5, 7, 3, 1), (15, 14, 18, 19), (8, 12, 13, 9), (9, 13, 14, 10), (10, 14, 15, 11), (12, 8, 11, 15), (19, 16, 12, 15), (12, 16, 17, 13), (14, 13, 17, 18), (19, 18, 20, 21), (17, 16, 22, 23), (21, 20, 24, 25), (23, 22, 26, 27), (24, 27, 26, 25), (16, 19, 21, 25, 26, 22), (17, 23, 27, 24, 20, 18), (32, 35, 34, 33), (28, 32, 33, 29), (29, 33, 34, 30), (30, 34, 35, 31), (32, 28, 31, 35), (36, 38, 39, 37), (40, 42, 43, 41), (36, 37, 40, 41), (38, 43, 42, 39), (51, 50, 54, 55), (44, 48, 49, 45), (45, 49, 50, 46), (46, 50, 51, 47), (48, 44, 47, 51), (55, 52, 48, 51), (48, 52, 53, 49), (50, 49, 53, 54), (55, 54, 56, 57), (53, 52, 58, 59), (57, 56, 60, 61), (59, 58, 62, 63), (60, 63, 62, 61), (52, 55, 57, 61, 62, 58), (53, 59, 63, 60, 56, 54), (67, 71, 68, 64), (69, 65, 64, 68), (70, 66, 65, 69), (71, 67, 66, 70), (67, 64, 65, 66), (76, 79, 78, 77), (72, 76, 77, 73), (73, 77, 78, 74), (74, 78, 79, 75), (76, 72, 75, 79), (83, 87, 84, 80), (85, 81, 80, 84), (86, 82, 81, 85), (87, 83, 82, 86), (83, 80, 81, 82), (89, 91, 90, 88), (91, 95, 94, 90), (93, 89, 88, 92), (93, 95, 91, 89), (100, 103, 102, 101), (96, 100, 101, 97), (97, 101, 102, 98), (98, 102, 103, 99), (100, 96, 99, 103), (108, 111, 110, 109), (104, 108, 109, 105), (105, 109, 110, 106), (106, 110, 111, 107), (108, 104, 107, 111), (115, 119, 116, 112), (117, 113, 112, 116), (118, 114, 113, 117), (119, 115, 114, 118), (115, 112, 113, 114), (123, 127, 124, 120), (125, 121, 120, 124), (126, 122, 121, 125), (127, 123, 122, 126), (123, 120, 121, 122), (135, 134, 138, 139), (128, 132, 133, 129), (129, 133, 134, 130), (130, 134, 135, 131), (132, 128, 131, 135), (139, 136, 132, 135), (132, 136, 137, 133), (134, 133, 137, 138), (139, 138, 140, 141), (137, 136, 142, 143), (141, 140, 144, 145), (143, 142, 146, 147), (144, 147, 146, 145), (136, 139, 141, 145, 146, 142), (137, 143, 147, 144, 140, 138), (155, 154, 158, 159), (148, 152, 153, 149), (149, 153, 154, 150), (150, 154, 155, 151), (152, 148, 151, 155), (159, 156, 152, 155), (152, 156, 157, 153), (154, 153, 157, 158), (159, 158, 160, 161), (157, 156, 162, 163), (161, 160, 164, 165), (163, 162, 166, 167), (164, 167, 166, 165), (156, 159, 161, 165, 166, 162), (157, 163, 167, 164, 160, 158), (173, 168, 169, 172), (175, 174, 171, 170), (171, 169, 168, 170), (175, 173, 172, 174)])
me_cube_014.polygons.foreach_set('material_index', [0, 0, 0, 0, 2, 2, 2, 2, 2, 2, 2, 2, 2, 2, 2, 2, 2, 2, 2, 3, 3, 3, 3, 3, 0, 1, 0, 0, 2, 2, 2, 2, 2, 2, 2, 2, 2, 2, 2, 2, 2, 2, 2, 3, 3, 3, 3, 3, 3, 3, 3, 3, 3, 3, 3, 3, 3, 3, 0, 0, 0, 0, 3, 3, 3, 3, 3, 3, 3, 3, 3, 3, 3, 3, 3, 3, 3, 3, 3, 3, 3, 3, 2, 2, 2, 2, 2, 2, 2, 2, 2, 2, 2, 2, 2, 2, 2, 2, 2, 2, 2, 2, 2, 2, 2, 2, 2, 2, 2, 2, 2, 2, 0, 0, 1, 0])
_uv = me_cube_014.uv_layers.new(name='UVMap')
_uv.uv.foreach_set('vector', [0.7427, 0.1169, 0.7427, 0.3317, 0.64, 0.3317, 0.64, 0.1169, 0.7427, 0.3317, 0.826, 0.3317, 0.826, 0.4343, 0.7427, 0.4343, 0.826, 0.1169, 0.7427, 0.1169, 0.7427, 0.0142, 0.826, 0.0142, 0.826, 0.1169, 0.826, 0.3317, 0.7427, 0.3317, 0.7427, 0.1169, 0.5691, 0.2971, 0.5691, 0.9229, 0.5378, 0.9229, 0.5378, 0.2971, 0.3413, 0.2971, 0.3819, 0.2971, 0.3819, 0.9229, 0.3413, 0.9229, 0.4291, 0.9855, 0.4678, 0.973, 0.4833, 0.973, 0.5219, 0.9855, 0.6097, 0.9229, 0.5691, 0.9229, 0.5691, 0.2971, 0.6097, 0.2971, 0.4678, 0.247, 0.4291, 0.2345, 0.5219, 0.2345, 0.4833, 0.247, 0.4833, 0.2783, 0.4678, 0.2783, 0.4678, 0.247, 0.4833, 0.247, 0.3819, 0.2971, 0.4132, 0.2971, 0.4132, 0.9229, 0.3819, 0.9229, 0.4833, 0.973, 0.4678, 0.973, 0.4678, 0.9417, 0.4833, 0.9417, 0.5378, 0.2971, 0.5378, 0.9229, 0.5182, 0.9229, 0.5182, 0.2971, 0.4132, 0.9229, 0.4132, 0.2971, 0.4328, 0.2971, 0.4328, 0.9229, 0.5182, 0.2971, 0.5182, 0.9229, 0.5026, 0.9229, 0.5026, 0.2971, 0.4328, 0.9229, 0.4328, 0.2971, 0.4485, 0.2971, 0.4485, 0.9229, 0.5026, 0.9229, 0.4485, 0.9229, 0.4485, 0.2971, 0.5026, 0.2971, 0.4678, 0.2783, 0.4833, 0.2783, 0.5026, 0.2814, 0.5026, 0.2971, 0.4485, 0.2971, 0.4485, 0.2814, 0.4678, 0.9417, 0.4485, 0.9386, 0.4485, 0.9229, 0.5026, 0.9229, 0.5026, 0.9386, 0.4833, 0.9417, 0.9588, 0.9625, 0.8837, 0.9625, 0.8837, 0.03481, 0.9588, 0.03481, 0.9901, 0.9625, 0.9588, 0.9625, 0.9588, 0.03481, 0.9901, 0.03481, 0.9588, 0.00352, 0.9588, 0.03481, 0.8837, 0.03481, 0.8837, 0.003521, 0.8524, 0.03481, 0.8837, 0.03481, 0.8837, 0.9625, 0.8524, 0.9625, 0.9588, 0.9625, 0.9588, 0.9938, 0.8837, 0.9938, 0.8837, 0.9625, 0.6554, 0.3627, 0.669, 0.3627, 0.669, 0.9885, 0.6554, 0.9885, 0.6972, 0.9885, 0.6837, 0.9885, 0.6837, 0.3627, 0.6972, 0.3627, 0.7119, 0.3627, 0.7119, 0.9885, 0.6972, 0.9885, 0.6972, 0.3627, 0.669, 0.3627, 0.6837, 0.3627, 0.6837, 0.9885, 0.669, 0.9885, 0.5691, 0.2971, 0.5691, 0.9229, 0.5378, 0.9229, 0.5378, 0.2971, 0.3413, 0.2971, 0.3819, 0.2971, 0.3819, 0.9229, 0.3413, 0.9229, 0.4291, 0.9855, 0.4678, 0.973, 0.4833, 0.973, 0.5219, 0.9855, 0.6097, 0.9229, 0.5691, 0.9229, 0.5691, 0.2971, 0.6097, 0.2971, 0.4678, 0.247, 0.4291, 0.2345, 0.5219, 0.2345, 0.4833, 0.247, 0.4833, 0.2783, 0.4678, 0.2783, 0.4678, 0.247, 0.4833, 0.247, 0.3819, 0.2971, 0.4132, 0.2971, 0.4132, 0.9229, 0.3819, 0.9229, 0.4833, 0.973, 0.4678, 0.973, 0.4678, 0.9417, 0.4833, 0.9417, 0.5378, 0.2971, 0.5378, 0.9229, 0.5182, 0.9229, 0.5182, 0.2971, 0.4132, 0.9229, 0.4132, 0.2971, 0.4328, 0.2971, 0.4328, 0.9229, 0.5182, 0.2971, 0.5182, 0.9229, 0.5026, 0.9229, 0.5026, 0.2971, 0.4328, 0.9229, 0.4328, 0.2971, 0.4485, 0.2971, 0.4485, 0.9229, 0.5026, 0.9229, 0.4485, 0.9229, 0.4485, 0.2971, 0.5026, 0.2971, 0.4678, 0.2783, 0.4833, 0.2783, 0.5026, 0.2814, 0.5026, 0.2971, 0.4485, 0.2971, 0.4485, 0.2814, 0.4678, 0.9417, 0.4485, 0.9386, 0.4485, 0.9229, 0.5026, 0.9229, 0.5026, 0.9386, 0.4833, 0.9417, 0.9588, 0.9625, 0.9588, 0.9938, 0.8837, 0.9938, 0.8837, 0.9625, 0.8524, 0.03481, 0.8837, 0.03481, 0.8837, 0.9625, 0.8524, 0.9625, 0.9588, 0.00352, 0.9588, 0.03481, 0.8837, 0.03481, 0.8837, 0.003521, 0.9901, 0.9625, 0.9588, 0.9625, 0.9588, 0.03481, 0.9901, 0.03481, 0.9588, 0.9625, 0.8837, 0.9625, 0.8837, 0.03481, 0.9588, 0.03481, 0.9588, 0.9625, 0.8837, 0.9625, 0.8837, 0.03481, 0.9588, 0.03481, 0.9901, 0.9625, 0.9588, 0.9625, 0.9588, 0.03481, 0.9901, 0.03481, 0.9588, 0.00352, 0.9588, 0.03481, 0.8837, 0.03481, 0.8837, 0.003521, 0.8524, 0.03481, 0.8837, 0.03481, 0.8837, 0.9625, 0.8524, 0.9625, 0.9588, 0.9625, 0.9588, 0.9938, 0.8837, 0.9938, 0.8837, 0.9625, 0.9588, 0.9625, 0.9588, 0.9938, 0.8837, 0.9938, 0.8837, 0.9625, 0.8524, 0.03481, 0.8837, 0.03481, 0.8837, 0.9625, 0.8524, 0.9625, 0.9588, 0.00352, 0.9588, 0.03481, 0.8837, 0.03481, 0.8837, 0.003521, 0.9901, 0.9625, 0.9588, 0.9625, 0.9588, 0.03481, 0.9901, 0.03481, 0.9588, 0.9625, 0.8837, 0.9625, 0.8837, 0.03481, 0.9588, 0.03481, 0.7427, 0.1169, 0.7427, 0.3317, 0.64, 0.3317, 0.64, 0.1169, 0.7427, 0.3317, 0.826, 0.3317, 0.826, 0.4343, 0.7427, 0.4343, 0.826, 0.1169, 0.7427, 0.1169, 0.7427, 0.0142, 0.826, 0.0142, 0.826, 0.1169, 0.826, 0.3317, 0.7427, 0.3317, 0.7427, 0.1169, 0.9588, 0.9625, 0.8837, 0.9625, 0.8837, 0.03481, 0.9588, 0.03481, 0.9901, 0.9625, 0.9588, 0.9625, 0.9588, 0.03481, 0.9901, 0.03481, 0.9588, 0.00352, 0.9588, 0.03481, 0.8837, 0.03481, 0.8837, 0.003521, 0.8524, 0.03481, 0.8837, 0.03481, 0.8837, 0.9625, 0.8524, 0.9625, 0.9588, 0.9625, 0.9588, 0.9938, 0.8837, 0.9938, 0.8837, 0.9625, 0.9588, 0.9625, 0.8837, 0.9625, 0.8837, 0.03481, 0.9588, 0.03481, 0.9901, 0.9625, 0.9588, 0.9625, 0.9588, 0.03481, 0.9901, 0.03481, 0.9588, 0.00352, 0.9588, 0.03481, 0.8837, 0.03481, 0.8837, 0.003521, 0.8524, 0.03481, 0.8837, 0.03481, 0.8837, 0.9625, 0.8524, 0.9625, 0.9588, 0.9625, 0.9588, 0.9938, 0.8837, 0.9938, 0.8837, 0.9625, 0.9588, 0.9625, 0.9588, 0.9938, 0.8837, 0.9938, 0.8837, 0.9625, 0.8524, 0.03481, 0.8837, 0.03481, 0.8837, 0.9625, 0.8524, 0.9625, 0.9588, 0.00352, 0.9588, 0.03481, 0.8837, 0.03481, 0.8837, 0.003521, 0.9901, 0.9625, 0.9588, 0.9625, 0.9588, 0.03481, 0.9901, 0.03481, 0.9588, 0.9625, 0.8837, 0.9625, 0.8837, 0.03481, 0.9588, 0.03481, 0.9588, 0.9625, 0.9588, 0.9938, 0.8837, 0.9938, 0.8837, 0.9625, 0.8524, 0.03481, 0.8837, 0.03481, 0.8837, 0.9625, 0.8524, 0.9625, 0.9588, 0.00352, 0.9588, 0.03481, 0.8837, 0.03481, 0.8837, 0.003521, 0.9901, 0.9625, 0.9588, 0.9625, 0.9588, 0.03481, 0.9901, 0.03481, 0.9588, 0.9625, 0.8837, 0.9625, 0.8837, 0.03481, 0.9588, 0.03481, 0.5691, 0.2971, 0.5691, 0.9229, 0.5378, 0.9229, 0.5378, 0.2971, 0.3413, 0.2971, 0.3819, 0.2971, 0.3819, 0.9229, 0.3413, 0.9229, 0.4291, 0.9855, 0.4678, 0.973, 0.4833, 0.973, 0.5219, 0.9855, 0.6097, 0.9229, 0.5691, 0.9229, 0.5691, 0.2971, 0.6097, 0.2971, 0.4678, 0.247, 0.4291, 0.2345, 0.5219, 0.2345, 0.4833, 0.247, 0.4833, 0.2783, 0.4678, 0.2783, 0.4678, 0.247, 0.4833, 0.247, 0.3819, 0.2971, 0.4132, 0.2971, 0.4132, 0.9229, 0.3819, 0.9229, 0.4833, 0.973, 0.4678, 0.973, 0.4678, 0.9417, 0.4833, 0.9417, 0.5378, 0.2971, 0.5378, 0.9229, 0.5182, 0.9229, 0.5182, 0.2971, 0.4132, 0.9229, 0.4132, 0.2971, 0.4328, 0.2971, 0.4328, 0.9229, 0.5182, 0.2971, 0.5182, 0.9229, 0.5026, 0.9229, 0.5026, 0.2971, 0.4328, 0.9229, 0.4328, 0.2971, 0.4485, 0.2971, 0.4485, 0.9229, 0.5026, 0.9229, 0.4485, 0.9229, 0.4485, 0.2971, 0.5026, 0.2971, 0.4678, 0.2783, 0.4833, 0.2783, 0.5026, 0.2814, 0.5026, 0.2971, 0.4485, 0.2971, 0.4485, 0.2814, 0.4678, 0.9417, 0.4485, 0.9386, 0.4485, 0.9229, 0.5026, 0.9229, 0.5026, 0.9386, 0.4833, 0.9417, 0.5691, 0.2971, 0.5691, 0.9229, 0.5378, 0.9229, 0.5378, 0.2971, 0.3413, 0.2971, 0.3819, 0.2971, 0.3819, 0.9229, 0.3413, 0.9229, 0.4291, 0.9855, 0.4678, 0.973, 0.4833, 0.973, 0.5219, 0.9855, 0.6097, 0.9229, 0.5691, 0.9229, 0.5691, 0.2971, 0.6097, 0.2971, 0.4678, 0.247, 0.4291, 0.2345, 0.5219, 0.2345, 0.4833, 0.247, 0.4833, 0.2783, 0.4678, 0.2783, 0.4678, 0.247, 0.4833, 0.247, 0.3819, 0.2971, 0.4132, 0.2971, 0.4132, 0.9229, 0.3819, 0.9229, 0.4833, 0.973, 0.4678, 0.973, 0.4678, 0.9417, 0.4833, 0.9417, 0.5378, 0.2971, 0.5378, 0.9229, 0.5182, 0.9229, 0.5182, 0.2971, 0.4132, 0.9229, 0.4132, 0.2971, 0.4328, 0.2971, 0.4328, 0.9229, 0.5182, 0.2971, 0.5182, 0.9229, 0.5026, 0.9229, 0.5026, 0.2971, 0.4328, 0.9229, 0.4328, 0.2971, 0.4485, 0.2971, 0.4485, 0.9229, 0.5026, 0.9229, 0.4485, 0.9229, 0.4485, 0.2971, 0.5026, 0.2971, 0.4678, 0.2783, 0.4833, 0.2783, 0.5026, 0.2814, 0.5026, 0.2971, 0.4485, 0.2971, 0.4485, 0.2814, 0.4678, 0.9417, 0.4485, 0.9386, 0.4485, 0.9229, 0.5026, 0.9229, 0.5026, 0.9386, 0.4833, 0.9417, 0.669, 0.3627, 0.6837, 0.3627, 0.6837, 0.9885, 0.669, 0.9885, 0.7119, 0.3627, 0.7119, 0.9885, 0.6972, 0.9885, 0.6972, 0.3627, 0.6972, 0.9885, 0.6837, 0.9885, 0.6837, 0.3627, 0.6972, 0.3627, 0.6554, 0.3627, 0.669, 0.3627, 0.669, 0.9885, 0.6554, 0.9885])
me_cube_014.materials.append(mat_material_008)
me_cube_014.materials.append(mat_material_009)
me_cube_014.materials.append(mat_material_026)
me_cube_014.materials.append(mat_material_027)
me_cube_014.materials.append(mat_material_028)
me_cube_014.materials.append(mat_material_029)
me_cube_014.materials.append(mat_material_036)
me_cube_014.materials.append(mat_material_037)
me_cube_014.use_remesh_preserve_volume = False
me_cube_014.use_remesh_preserve_attributes = False
me_cube_014.use_mirror_vertex_groups = False
me_cube_014.update()
me_cube_000 = bpy.data.meshes.new('Cube.000')
me_cube_000.from_pydata([(-0.06105, -0.3662, -0.03191), (-0.06105, -0.3662, 0.1322), (-0.3351, -0.1596, -0.03191), (-0.3351, -0.1596, 0.1322), (-0.1412, -0.4725, -0.03191), (-0.1412, -0.4725, 0.1322), (-0.4153, -0.2659, -0.03191), (-0.4153, -0.2659, 0.1322), (-0.2481, -0.3293, 0.04), (-1.141, 0.3437, 0.04), (-1.23, 0.2254, 0.04), (-0.3373, -0.4477, 0.04), (-0.2853, -0.3786, 0.06), (-1.178, 0.2944, 0.06), (-1.193, 0.2747, 0.06), (-0.3002, -0.3983, 0.06), (-0.2853, -0.3786, 0.11), (-1.178, 0.2944, 0.11), (-1.193, 0.2747, 0.11), (-0.3002, -0.3983, 0.11), (-1.212, 0.25, 0.115), (-0.3187, -0.423, 0.115), (-0.2667, -0.3539, 0.115), (-1.16, 0.3191, 0.115), (-1.212, 0.25, 0.14), (-0.3187, -0.423, 0.14), (-0.2667, -0.3539, 0.14), (-1.16, 0.3191, 0.14), (-0.0642, -0.8797, -0.01), (0.8279, 0.3042, -0.01), (0.7321, 0.3764, -0.01), (-0.16, -0.8075, -0.01), (-0.0642, -0.8797, 0.04), (0.8279, 0.3042, 0.04), (0.7321, 0.3764, 0.04), (-0.16, -0.8075, 0.04), (0.9002, -0.6636, 2.879), (0.007061, 0.00937, 2.879), (0.9002, -0.6636, 2.901), (0.007061, 0.00937, 2.901), (-0.00706, -0.00937, 2.879), (0.8861, -0.6824, 2.879), (-0.00706, -0.00937, 2.901), (0.8861, -0.6824, 2.901), (-0.645, 1.002, 0.04), (0.2481, 0.3293, 0.04), (0.3373, 0.4477, 0.04), (-0.5558, 1.121, 0.04), (-0.6078, 1.052, 0.06), (0.2853, 0.3786, 0.06), (0.3002, 0.3983, 0.06), (-0.593, 1.071, 0.06), (-0.6078, 1.052, 0.11), (0.2853, 0.3786, 0.11), (0.3002, 0.3983, 0.11), (-0.593, 1.071, 0.11), (0.3187, 0.423, 0.115), (-0.5744, 1.096, 0.115), (-0.6264, 1.027, 0.115), (0.2667, 0.3539, 0.115), (0.3187, 0.423, 0.14), (-0.5744, 1.096, 0.14), (-0.6264, 1.027, 0.14), (0.2667, 0.3539, 0.14), (0.3784, 0.6429, 0.04), (-0.5137, -0.5409, 0.04), (-0.6096, -0.4687, 0.04), (0.2826, 0.7152, 0.04), (0.3784, 0.6429, -0.01), (-0.5137, -0.5409, -0.01), (-0.6096, -0.4687, -0.01), (0.2826, 0.7152, -0.01), (-0.2826, -0.7152, -0.01), (0.6096, 0.4687, -0.01), (0.5137, 0.5409, -0.01), (-0.3784, -0.6429, -0.01), (-0.2826, -0.7152, 0.04), (0.6096, 0.4687, 0.04), (0.5137, 0.5409, 0.04), (-0.3784, -0.6429, 0.04), (0.16, 0.8075, 0.04), (-0.7321, -0.3764, 0.04), (-0.8279, -0.3042, 0.04), (0.0642, 0.8797, 0.04), (0.16, 0.8075, -0.01), (-0.7321, -0.3764, -0.01), (-0.8279, -0.3042, -0.01), (0.0642, 0.8797, -0.01), (0.06105, 0.3662, -0.03191), (0.06105, 0.3662, 0.1322), (0.3351, 0.1596, -0.03191), (0.3351, 0.1596, 0.1322), (0.1412, 0.4725, -0.03191), (0.1412, 0.4725, 0.1322), (0.4153, 0.2659, -0.03191), (0.4153, 0.2659, 0.1322), (-0.3797, 1.214, -0.01), (-1.272, 0.03034, -0.01), (-1.176, -0.04187, -0.01), (-0.2839, 1.142, -0.01), (-0.3797, 1.214, 0.04), (-1.272, 0.03034, 0.04), (-1.176, -0.04187, 0.04), (-0.2839, 1.142, 0.04), (-0.1564, 1.046, -0.01), (-1.048, -0.138, -0.01), (-0.9526, -0.2102, -0.01), (-0.06053, 0.9737, -0.01), (-0.1564, 1.046, 0.04), (-1.048, -0.138, 0.04), (-0.9526, -0.2102, 0.04), (-0.06053, 0.9737, 0.04), (0.06053, -0.9737, 0.04), (0.9526, 0.2102, 0.04), (1.048, 0.138, 0.04), (0.1564, -1.046, 0.04), (0.06053, -0.9737, -0.01), (0.9526, 0.2102, -0.01), (1.048, 0.138, -0.01), (0.1564, -1.046, -0.01), (0.2839, -1.142, 0.04), (1.176, 0.04187, 0.04), (1.272, -0.03034, 0.04), (0.3797, -1.214, 0.04), (0.2839, -1.142, -0.01), (1.176, 0.04187, -0.01), (1.272, -0.03034, -0.01), (0.3797, -1.214, -0.01), (0.645, -1.002, 0.04), (-0.2481, -0.3293, 0.04), (-0.3373, -0.4477, 0.04), (0.5558, -1.121, 0.04), (0.6078, -1.052, 0.06), (-0.2853, -0.3786, 0.06), (-0.3002, -0.3983, 0.06), (0.593, -1.071, 0.06), (0.6078, -1.052, 0.11), (-0.2853, -0.3786, 0.11), (-0.3002, -0.3983, 0.11), (0.593, -1.071, 0.11), (-0.3187, -0.423, 0.115), (0.5744, -1.096, 0.115), (0.6264, -1.027, 0.115), (-0.2667, -0.3539, 0.115), (-0.3187, -0.423, 0.14), (0.5744, -1.096, 0.14), (0.6264, -1.027, 0.14), (-0.2667, -0.3539, 0.14), (0.2481, 0.3293, 0.04), (1.141, -0.3437, 0.04), (1.23, -0.2254, 0.04), (0.3373, 0.4477, 0.04), (0.2853, 0.3786, 0.06), (1.178, -0.2944, 0.06), (1.193, -0.2747, 0.06), (0.3002, 0.3983, 0.06), (0.2853, 0.3786, 0.11), (1.178, -0.2944, 0.11), (1.193, -0.2747, 0.11), (0.3002, 0.3983, 0.11), (1.212, -0.25, 0.115), (0.3187, 0.423, 0.115), (0.2667, 0.3539, 0.115), (1.16, -0.3191, 0.115), (1.212, -0.25, 0.14), (0.3187, 0.423, 0.14), (0.2667, 0.3539, 0.14), (1.16, -0.3191, 0.14), (-0.00706, -0.00937, 2.901), (-0.9002, 0.6636, 2.901), (-0.00706, -0.00937, 2.879), (-0.9002, 0.6636, 2.879), (-0.8861, 0.6824, 2.901), (0.007061, 0.00937, 2.901), (-0.8861, 0.6824, 2.879), (0.007061, 0.00937, 2.879)], [], [(1, 0, 2, 3), (3, 2, 6, 7), (5, 4, 0, 1), (5, 1, 3, 7), (15, 19, 18, 14), (8, 9, 13, 12), (9, 10, 14, 13), (10, 11, 15, 14), (12, 15, 11, 8), (19, 15, 12, 16), (12, 13, 17, 16), (14, 18, 17, 13), (19, 21, 20, 18), (17, 23, 22, 16), (21, 25, 24, 20), (23, 27, 26, 22), (24, 25, 26, 27), (16, 22, 26, 25, 21, 19), (17, 18, 20, 24, 27, 23), (32, 33, 34, 35), (28, 29, 33, 32), (29, 30, 34, 33), (30, 31, 35, 34), (32, 35, 31, 28), (36, 37, 39, 38), (40, 41, 43, 42), (36, 41, 40, 37), (38, 39, 42, 43), (51, 55, 54, 50), (44, 45, 49, 48), (45, 46, 50, 49), (46, 47, 51, 50), (48, 51, 47, 44), (55, 51, 48, 52), (48, 49, 53, 52), (50, 54, 53, 49), (55, 57, 56, 54), (53, 59, 58, 52), (57, 61, 60, 56), (59, 63, 62, 58), (60, 61, 62, 63), (52, 58, 62, 61, 57, 55), (53, 54, 56, 60, 63, 59), (67, 64, 68, 71), (69, 68, 64, 65), (70, 69, 65, 66), (71, 70, 66, 67), (67, 66, 65, 64), (76, 77, 78, 79), (72, 73, 77, 76), (73, 74, 78, 77), (74, 75, 79, 78), (76, 79, 75, 72), (83, 80, 84, 87), (85, 84, 80, 81), (86, 85, 81, 82), (87, 86, 82, 83), (83, 82, 81, 80), (89, 88, 90, 91), (91, 90, 94, 95), (93, 92, 88, 89), (93, 89, 91, 95), (100, 101, 102, 103), (96, 97, 101, 100), (97, 98, 102, 101), (98, 99, 103, 102), (100, 103, 99, 96), (108, 109, 110, 111), (104, 105, 109, 108), (105, 106, 110, 109), (106, 107, 111, 110), (108, 111, 107, 104), (115, 112, 116, 119), (117, 116, 112, 113), (118, 117, 113, 114), (119, 118, 114, 115), (115, 114, 113, 112), (123, 120, 124, 127), (125, 124, 120, 121), (126, 125, 121, 122), (127, 126, 122, 123), (123, 122, 121, 120), (135, 139, 138, 134), (128, 129, 133, 132), (129, 130, 134, 133), (130, 131, 135, 134), (132, 135, 131, 128), (139, 135, 132, 136), (132, 133, 137, 136), (134, 138, 137, 133), (139, 141, 140, 138), (137, 143, 142, 136), (141, 145, 144, 140), (143, 147, 146, 142), (144, 145, 146, 147), (136, 142, 146, 145, 141, 139), (137, 138, 140, 144, 147, 143), (155, 159, 158, 154), (148, 149, 153, 152), (149, 150, 154, 153), (150, 151, 155, 154), (152, 155, 151, 148), (159, 155, 152, 156), (152, 153, 157, 156), (154, 158, 157, 153), (159, 161, 160, 158), (157, 163, 162, 156), (161, 165, 164, 160), (163, 167, 166, 162), (164, 165, 166, 167), (156, 162, 166, 165, 161, 159), (157, 158, 160, 164, 167, 163), (173, 172, 169, 168), (175, 170, 171, 174), (171, 170, 168, 169), (175, 174, 172, 173)])
me_cube_000.polygons.foreach_set('material_index', [0, 0, 0, 0, 2, 2, 2, 2, 2, 2, 2, 2, 2, 2, 2, 2, 2, 2, 2, 3, 3, 3, 3, 3, 0, 1, 0, 0, 2, 2, 2, 2, 2, 2, 2, 2, 2, 2, 2, 2, 2, 2, 2, 3, 3, 3, 3, 3, 3, 3, 3, 3, 3, 3, 3, 3, 3, 3, 0, 0, 0, 0, 3, 3, 3, 3, 3, 3, 3, 3, 3, 3, 3, 3, 3, 3, 3, 3, 3, 3, 3, 3, 2, 2, 2, 2, 2, 2, 2, 2, 2, 2, 2, 2, 2, 2, 2, 2, 2, 2, 2, 2, 2, 2, 2, 2, 2, 2, 2, 2, 2, 2, 0, 0, 1, 0])
_uv = me_cube_000.uv_layers.new(name='UVMap')
_uv.uv.foreach_set('vector', [0.7427, 0.1169, 0.64, 0.1169, 0.64, 0.3317, 0.7427, 0.3317, 0.7427, 0.3317, 0.7427, 0.4343, 0.826, 0.4343, 0.826, 0.3317, 0.826, 0.1169, 0.826, 0.0142, 0.7427, 0.0142, 0.7427, 0.1169, 0.826, 0.1169, 0.7427, 0.1169, 0.7427, 0.3317, 0.826, 0.3317, 0.5691, 0.2971, 0.5378, 0.2971, 0.5378, 0.9229, 0.5691, 0.9229, 0.3413, 0.2971, 0.3413, 0.9229, 0.3819, 0.9229, 0.3819, 0.2971, 0.4291, 0.9855, 0.5219, 0.9855, 0.4833, 0.973, 0.4678, 0.973, 0.6097, 0.9229, 0.6097, 0.2971, 0.5691, 0.2971, 0.5691, 0.9229, 0.4678, 0.247, 0.4833, 0.247, 0.5219, 0.2345, 0.4291, 0.2345, 0.4833, 0.2783, 0.4833, 0.247, 0.4678, 0.247, 0.4678, 0.2783, 0.3819, 0.2971, 0.3819, 0.9229, 0.4132, 0.9229, 0.4132, 0.2971, 0.4833, 0.973, 0.4833, 0.9417, 0.4678, 0.9417, 0.4678, 0.973, 0.5378, 0.2971, 0.5182, 0.2971, 0.5182, 0.9229, 0.5378, 0.9229, 0.4132, 0.9229, 0.4328, 0.9229, 0.4328, 0.2971, 0.4132, 0.2971, 0.5182, 0.2971, 0.5026, 0.2971, 0.5026, 0.9229, 0.5182, 0.9229, 0.4328, 0.9229, 0.4485, 0.9229, 0.4485, 0.2971, 0.4328, 0.2971, 0.5026, 0.9229, 0.5026, 0.2971, 0.4485, 0.2971, 0.4485, 0.9229, 0.4678, 0.2783, 0.4485, 0.2814, 0.4485, 0.2971, 0.5026, 0.2971, 0.5026, 0.2814, 0.4833, 0.2783, 0.4678, 0.9417, 0.4833, 0.9417, 0.5026, 0.9386, 0.5026, 0.9229, 0.4485, 0.9229, 0.4485, 0.9386, 0.9588, 0.9625, 0.9588, 0.03481, 0.8837, 0.03481, 0.8837, 0.9625, 0.9901, 0.9625, 0.9901, 0.03481, 0.9588, 0.03481, 0.9588, 0.9625, 0.9588, 0.00352, 0.8837, 0.003521, 0.8837, 0.03481, 0.9588, 0.03481, 0.8524, 0.03481, 0.8524, 0.9625, 0.8837, 0.9625, 0.8837, 0.03481, 0.9588, 0.9625, 0.8837, 0.9625, 0.8837, 0.9938, 0.9588, 0.9938, 0.6554, 0.3627, 0.6554, 0.9885, 0.669, 0.9885, 0.669, 0.3627, 0.6972, 0.9885, 0.6972, 0.3627, 0.6837, 0.3627, 0.6837, 0.9885, 0.7119, 0.3627, 0.6972, 0.3627, 0.6972, 0.9885, 0.7119, 0.9885, 0.669, 0.3627, 0.669, 0.9885, 0.6837, 0.9885, 0.6837, 0.3627, 0.5691, 0.2971, 0.5378, 0.2971, 0.5378, 0.9229, 0.5691, 0.9229, 0.3413, 0.2971, 0.3413, 0.9229, 0.3819, 0.9229, 0.3819, 0.2971, 0.4291, 0.9855, 0.5219, 0.9855, 0.4833, 0.973, 0.4678, 0.973, 0.6097, 0.9229, 0.6097, 0.2971, 0.5691, 0.2971, 0.5691, 0.9229, 0.4678, 0.247, 0.4833, 0.247, 0.5219, 0.2345, 0.4291, 0.2345, 0.4833, 0.2783, 0.4833, 0.247, 0.4678, 0.247, 0.4678, 0.2783, 0.3819, 0.2971, 0.3819, 0.9229, 0.4132, 0.9229, 0.4132, 0.2971, 0.4833, 0.973, 0.4833, 0.9417, 0.4678, 0.9417, 0.4678, 0.973, 0.5378, 0.2971, 0.5182, 0.2971, 0.5182, 0.9229, 0.5378, 0.9229, 0.4132, 0.9229, 0.4328, 0.9229, 0.4328, 0.2971, 0.4132, 0.2971, 0.5182, 0.2971, 0.5026, 0.2971, 0.5026, 0.9229, 0.5182, 0.9229, 0.4328, 0.9229, 0.4485, 0.9229, 0.4485, 0.2971, 0.4328, 0.2971, 0.5026, 0.9229, 0.5026, 0.2971, 0.4485, 0.2971, 0.4485, 0.9229, 0.4678, 0.2783, 0.4485, 0.2814, 0.4485, 0.2971, 0.5026, 0.2971, 0.5026, 0.2814, 0.4833, 0.2783, 0.4678, 0.9417, 0.4833, 0.9417, 0.5026, 0.9386, 0.5026, 0.9229, 0.4485, 0.9229, 0.4485, 0.9386, 0.9588, 0.9625, 0.8837, 0.9625, 0.8837, 0.9938, 0.9588, 0.9938, 0.8524, 0.03481, 0.8524, 0.9625, 0.8837, 0.9625, 0.8837, 0.03481, 0.9588, 0.00352, 0.8837, 0.003521, 0.8837, 0.03481, 0.9588, 0.03481, 0.9901, 0.9625, 0.9901, 0.03481, 0.9588, 0.03481, 0.9588, 0.9625, 0.9588, 0.9625, 0.9588, 0.03481, 0.8837, 0.03481, 0.8837, 0.9625, 0.9588, 0.9625, 0.9588, 0.03481, 0.8837, 0.03481, 0.8837, 0.9625, 0.9901, 0.9625, 0.9901, 0.03481, 0.9588, 0.03481, 0.9588, 0.9625, 0.9588, 0.00352, 0.8837, 0.003521, 0.8837, 0.03481, 0.9588, 0.03481, 0.8524, 0.03481, 0.8524, 0.9625, 0.8837, 0.9625, 0.8837, 0.03481, 0.9588, 0.9625, 0.8837, 0.9625, 0.8837, 0.9938, 0.9588, 0.9938, 0.9588, 0.9625, 0.8837, 0.9625, 0.8837, 0.9938, 0.9588, 0.9938, 0.8524, 0.03481, 0.8524, 0.9625, 0.8837, 0.9625, 0.8837, 0.03481, 0.9588, 0.00352, 0.8837, 0.003521, 0.8837, 0.03481, 0.9588, 0.03481, 0.9901, 0.9625, 0.9901, 0.03481, 0.9588, 0.03481, 0.9588, 0.9625, 0.9588, 0.9625, 0.9588, 0.03481, 0.8837, 0.03481, 0.8837, 0.9625, 0.7427, 0.1169, 0.64, 0.1169, 0.64, 0.3317, 0.7427, 0.3317, 0.7427, 0.3317, 0.7427, 0.4343, 0.826, 0.4343, 0.826, 0.3317, 0.826, 0.1169, 0.826, 0.0142, 0.7427, 0.0142, 0.7427, 0.1169, 0.826, 0.1169, 0.7427, 0.1169, 0.7427, 0.3317, 0.826, 0.3317, 0.9588, 0.9625, 0.9588, 0.03481, 0.8837, 0.03481, 0.8837, 0.9625, 0.9901, 0.9625, 0.9901, 0.03481, 0.9588, 0.03481, 0.9588, 0.9625, 0.9588, 0.00352, 0.8837, 0.003521, 0.8837, 0.03481, 0.9588, 0.03481, 0.8524, 0.03481, 0.8524, 0.9625, 0.8837, 0.9625, 0.8837, 0.03481, 0.9588, 0.9625, 0.8837, 0.9625, 0.8837, 0.9938, 0.9588, 0.9938, 0.9588, 0.9625, 0.9588, 0.03481, 0.8837, 0.03481, 0.8837, 0.9625, 0.9901, 0.9625, 0.9901, 0.03481, 0.9588, 0.03481, 0.9588, 0.9625, 0.9588, 0.00352, 0.8837, 0.003521, 0.8837, 0.03481, 0.9588, 0.03481, 0.8524, 0.03481, 0.8524, 0.9625, 0.8837, 0.9625, 0.8837, 0.03481, 0.9588, 0.9625, 0.8837, 0.9625, 0.8837, 0.9938, 0.9588, 0.9938, 0.9588, 0.9625, 0.8837, 0.9625, 0.8837, 0.9938, 0.9588, 0.9938, 0.8524, 0.03481, 0.8524, 0.9625, 0.8837, 0.9625, 0.8837, 0.03481, 0.9588, 0.00352, 0.8837, 0.003521, 0.8837, 0.03481, 0.9588, 0.03481, 0.9901, 0.9625, 0.9901, 0.03481, 0.9588, 0.03481, 0.9588, 0.9625, 0.9588, 0.9625, 0.9588, 0.03481, 0.8837, 0.03481, 0.8837, 0.9625, 0.9588, 0.9625, 0.8837, 0.9625, 0.8837, 0.9938, 0.9588, 0.9938, 0.8524, 0.03481, 0.8524, 0.9625, 0.8837, 0.9625, 0.8837, 0.03481, 0.9588, 0.00352, 0.8837, 0.003521, 0.8837, 0.03481, 0.9588, 0.03481, 0.9901, 0.9625, 0.9901, 0.03481, 0.9588, 0.03481, 0.9588, 0.9625, 0.9588, 0.9625, 0.9588, 0.03481, 0.8837, 0.03481, 0.8837, 0.9625, 0.5691, 0.2971, 0.5378, 0.2971, 0.5378, 0.9229, 0.5691, 0.9229, 0.3413, 0.2971, 0.3413, 0.9229, 0.3819, 0.9229, 0.3819, 0.2971, 0.4291, 0.9855, 0.5219, 0.9855, 0.4833, 0.973, 0.4678, 0.973, 0.6097, 0.9229, 0.6097, 0.2971, 0.5691, 0.2971, 0.5691, 0.9229, 0.4678, 0.247, 0.4833, 0.247, 0.5219, 0.2345, 0.4291, 0.2345, 0.4833, 0.2783, 0.4833, 0.247, 0.4678, 0.247, 0.4678, 0.2783, 0.3819, 0.2971, 0.3819, 0.9229, 0.4132, 0.9229, 0.4132, 0.2971, 0.4833, 0.973, 0.4833, 0.9417, 0.4678, 0.9417, 0.4678, 0.973, 0.5378, 0.2971, 0.5182, 0.2971, 0.5182, 0.9229, 0.5378, 0.9229, 0.4132, 0.9229, 0.4328, 0.9229, 0.4328, 0.2971, 0.4132, 0.2971, 0.5182, 0.2971, 0.5026, 0.2971, 0.5026, 0.9229, 0.5182, 0.9229, 0.4328, 0.9229, 0.4485, 0.9229, 0.4485, 0.2971, 0.4328, 0.2971, 0.5026, 0.9229, 0.5026, 0.2971, 0.4485, 0.2971, 0.4485, 0.9229, 0.4678, 0.2783, 0.4485, 0.2814, 0.4485, 0.2971, 0.5026, 0.2971, 0.5026, 0.2814, 0.4833, 0.2783, 0.4678, 0.9417, 0.4833, 0.9417, 0.5026, 0.9386, 0.5026, 0.9229, 0.4485, 0.9229, 0.4485, 0.9386, 0.5691, 0.2971, 0.5378, 0.2971, 0.5378, 0.9229, 0.5691, 0.9229, 0.3413, 0.2971, 0.3413, 0.9229, 0.3819, 0.9229, 0.3819, 0.2971, 0.4291, 0.9855, 0.5219, 0.9855, 0.4833, 0.973, 0.4678, 0.973, 0.6097, 0.9229, 0.6097, 0.2971, 0.5691, 0.2971, 0.5691, 0.9229, 0.4678, 0.247, 0.4833, 0.247, 0.5219, 0.2345, 0.4291, 0.2345, 0.4833, 0.2783, 0.4833, 0.247, 0.4678, 0.247, 0.4678, 0.2783, 0.3819, 0.2971, 0.3819, 0.9229, 0.4132, 0.9229, 0.4132, 0.2971, 0.4833, 0.973, 0.4833, 0.9417, 0.4678, 0.9417, 0.4678, 0.973, 0.5378, 0.2971, 0.5182, 0.2971, 0.5182, 0.9229, 0.5378, 0.9229, 0.4132, 0.9229, 0.4328, 0.9229, 0.4328, 0.2971, 0.4132, 0.2971, 0.5182, 0.2971, 0.5026, 0.2971, 0.5026, 0.9229, 0.5182, 0.9229, 0.4328, 0.9229, 0.4485, 0.9229, 0.4485, 0.2971, 0.4328, 0.2971, 0.5026, 0.9229, 0.5026, 0.2971, 0.4485, 0.2971, 0.4485, 0.9229, 0.4678, 0.2783, 0.4485, 0.2814, 0.4485, 0.2971, 0.5026, 0.2971, 0.5026, 0.2814, 0.4833, 0.2783, 0.4678, 0.9417, 0.4833, 0.9417, 0.5026, 0.9386, 0.5026, 0.9229, 0.4485, 0.9229, 0.4485, 0.9386, 0.669, 0.3627, 0.669, 0.9885, 0.6837, 0.9885, 0.6837, 0.3627, 0.7119, 0.3627, 0.6972, 0.3627, 0.6972, 0.9885, 0.7119, 0.9885, 0.6972, 0.9885, 0.6972, 0.3627, 0.6837, 0.3627, 0.6837, 0.9885, 0.6554, 0.3627, 0.6554, 0.9885, 0.669, 0.9885, 0.669, 0.3627])
me_cube_000.materials.append(mat_material_000)
me_cube_000.materials.append(mat_material_001)
me_cube_000.materials.append(mat_material_002)
me_cube_000.materials.append(mat_material_003)
me_cube_000.materials.append(mat_material_004)
me_cube_000.materials.append(mat_material_005)
me_cube_000.materials.append(mat_material_006)
me_cube_000.materials.append(mat_material_007)
me_cube_000.use_remesh_preserve_volume = False
me_cube_000.use_remesh_preserve_attributes = False
me_cube_000.use_mirror_vertex_groups = False
me_cube_000.update()

# ---- objects
ob_dtrack_st = bpy.data.objects.new('dtrack_st', me_cube_009)
ob_dtrack_st_45 = bpy.data.objects.new('dtrack_st_45', me_cube_012)
ob_dtrack_st_30 = bpy.data.objects.new('dtrack_st_30', me_cube_014)
ob_dtrack_st_60 = bpy.data.objects.new('dtrack_st_60', me_cube_000)

# ---- transforms, parenting, visibility, modifiers, constraints
ob_dtrack_st.location = (0.0, 0.0, -0.5)
ob_dtrack_st.rotation_euler = (0.0, -0.0, 3.142)
ob_dtrack_st.lineart.crease_threshold = 0.0
ob_dtrack_st_45.location = (0.0, 0.0, -0.5)
ob_dtrack_st_45.rotation_euler = (0.0, -0.0, 2.356)
ob_dtrack_st_45.scale = (1.414, 1.414, 1.0)
ob_dtrack_st_45.lineart.crease_threshold = 0.0
ob_dtrack_st_30.location = (0.0, 0.0, -0.5)
ob_dtrack_st_30.rotation_euler = (0.0, -0.0, 5.821)
ob_dtrack_st_30.lineart.crease_threshold = 0.0
ob_dtrack_st_60.location = (0.0, 0.0, -0.5)
ob_dtrack_st_60.rotation_euler = (0.0, -0.0, 10.53)
ob_dtrack_st_60.lineart.crease_threshold = 0.0

# ---- collection membership
col_collection_1.objects.link(ob_dtrack_st)
col_collection_2.objects.link(ob_dtrack_st_45)
col_collection_3.objects.link(ob_dtrack_st_30)
col_collection_3.objects.link(ob_dtrack_st_60)

# ---- scene / render settings (as saved in the file)
scene.frame_start = 1; scene.frame_end = 250; scene.frame_set(0)
scene.render.engine = 'BLENDER_EEVEE_NEXT'
scene.render.resolution_percentage = 50
scene.render.dither_intensity = 0.0
scene.cycles.use_denoising = False
scene.cycles.samples = 10
scene.cycles.sampling_pattern = 'TABULATED_SOBOL'
scene.cycles.light_sampling_threshold = 0.0
scene.cycles.use_adaptive_sampling = False
scene.cycles.use_light_tree = False
scene.cycles.blur_glossy = 0.0
scene.cycles.pixel_filter_type = 'GAUSSIAN'
scene.cycles.sample_clamp_indirect = 0.0
scene.view_settings.view_transform = 'Standard'
bpy.context.view_layer.update()

# ---- added for rendering (the .blend has no active camera and no usable light): camera, sun
cam_auto = bpy.data.cameras.new('AutoCamera')
cam_auto.lens = 50.0
cam_auto.sensor_width = 36.0
cam_auto.clip_end = 1000.0
ob_auto_camera = bpy.data.objects.new('AutoCamera', cam_auto)
scene.collection.objects.link(ob_auto_camera)
ob_auto_camera.location = (5.3964, -6.47568, 5.50158)
ob_auto_camera.rotation_euler = (1.09748, -7.21219e-08, 0.694738)
scene.camera = ob_auto_camera
light_auto_sun = bpy.data.lights.new('AutoSun', 'SUN')
light_auto_sun.energy = 3.0
light_auto_sun.angle = 0.0523599
ob_auto_sun = bpy.data.objects.new('AutoSun', light_auto_sun)
scene.collection.objects.link(ob_auto_sun)
ob_auto_sun.rotation_euler = (0.872665, 0.174533, 0.523599)
bpy.context.view_layer.update()
